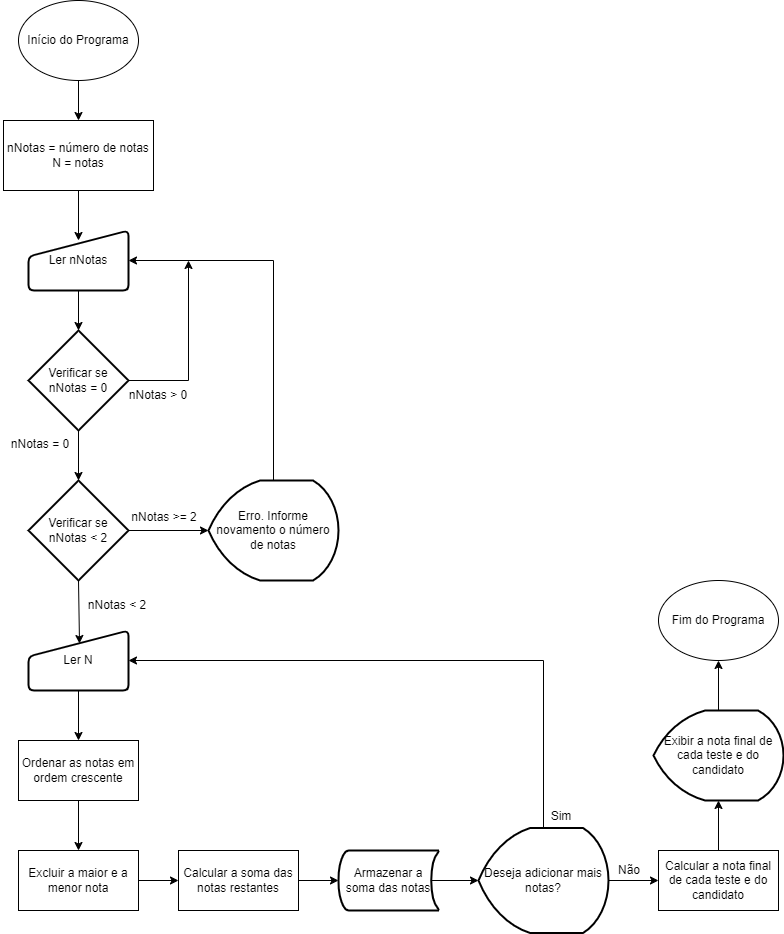

The diagram above was exported from draw.io. Its source (the exported page's mxGraphModel, read from the mxfile embedded in the PNG):
<mxGraphModel dx="1354" dy="566" grid="1" gridSize="10" guides="1" tooltips="1" connect="1" arrows="1" fold="1" page="1" pageScale="1" pageWidth="827" pageHeight="1169" background="#ffffff" math="0" shadow="0">
  <root>
    <mxCell id="0" />
    <mxCell id="1" parent="0" />
    <mxCell id="VfvQewYP7B5VAkl-kr87-1" value="Início do Programa" style="ellipse;whiteSpace=wrap;html=1;" vertex="1" parent="1">
      <mxGeometry x="40" y="30" width="120" height="80" as="geometry" />
    </mxCell>
    <mxCell id="VfvQewYP7B5VAkl-kr87-2" value="nNotas = número de notas&lt;div&gt;N = notas&lt;/div&gt;" style="rounded=0;whiteSpace=wrap;html=1;" vertex="1" parent="1">
      <mxGeometry x="25" y="150" width="150" height="70" as="geometry" />
    </mxCell>
    <mxCell id="VfvQewYP7B5VAkl-kr87-3" value="Ler nNotas" style="html=1;strokeWidth=2;shape=manualInput;whiteSpace=wrap;rounded=1;size=26;arcSize=11;" vertex="1" parent="1">
      <mxGeometry x="50" y="260" width="100" height="60" as="geometry" />
    </mxCell>
    <mxCell id="VfvQewYP7B5VAkl-kr87-4" value="Ler N" style="html=1;strokeWidth=2;shape=manualInput;whiteSpace=wrap;rounded=1;size=26;arcSize=11;" vertex="1" parent="1">
      <mxGeometry x="50" y="660" width="100" height="60" as="geometry" />
    </mxCell>
    <mxCell id="VfvQewYP7B5VAkl-kr87-5" value="Deseja adicionar mais notas?" style="strokeWidth=2;html=1;shape=mxgraph.flowchart.display;whiteSpace=wrap;" vertex="1" parent="1">
      <mxGeometry x="500" y="857.5" width="130" height="105" as="geometry" />
    </mxCell>
    <mxCell id="VfvQewYP7B5VAkl-kr87-6" value="Erro. Informe novamento o número de notas" style="strokeWidth=2;html=1;shape=mxgraph.flowchart.display;whiteSpace=wrap;" vertex="1" parent="1">
      <mxGeometry x="230" y="510" width="130" height="100" as="geometry" />
    </mxCell>
    <mxCell id="VfvQewYP7B5VAkl-kr87-7" value="Armazenar a soma das notas" style="strokeWidth=2;html=1;shape=mxgraph.flowchart.stored_data;whiteSpace=wrap;" vertex="1" parent="1">
      <mxGeometry x="360" y="880" width="100" height="60" as="geometry" />
    </mxCell>
    <mxCell id="VfvQewYP7B5VAkl-kr87-8" value="Exibir a nota final de cada teste e do candidato" style="strokeWidth=2;html=1;shape=mxgraph.flowchart.display;whiteSpace=wrap;" vertex="1" parent="1">
      <mxGeometry x="675" y="740" width="130" height="90" as="geometry" />
    </mxCell>
    <mxCell id="VfvQewYP7B5VAkl-kr87-9" value="Verificar se nNotas = 0" style="strokeWidth=2;html=1;shape=mxgraph.flowchart.decision;whiteSpace=wrap;" vertex="1" parent="1">
      <mxGeometry x="50" y="360" width="100" height="100" as="geometry" />
    </mxCell>
    <mxCell id="VfvQewYP7B5VAkl-kr87-10" value="Verificar se nNotas &amp;lt; 2" style="strokeWidth=2;html=1;shape=mxgraph.flowchart.decision;whiteSpace=wrap;" vertex="1" parent="1">
      <mxGeometry x="50" y="510" width="100" height="100" as="geometry" />
    </mxCell>
    <mxCell id="VfvQewYP7B5VAkl-kr87-15" value="Ordenar as notas em ordem crescente" style="rounded=0;whiteSpace=wrap;html=1;" vertex="1" parent="1">
      <mxGeometry x="40" y="770" width="120" height="60" as="geometry" />
    </mxCell>
    <mxCell id="VfvQewYP7B5VAkl-kr87-16" value="Excluir a maior e a menor nota" style="rounded=0;whiteSpace=wrap;html=1;" vertex="1" parent="1">
      <mxGeometry x="40" y="880" width="120" height="60" as="geometry" />
    </mxCell>
    <mxCell id="VfvQewYP7B5VAkl-kr87-17" value="Calcular a soma das notas restantes" style="rounded=0;whiteSpace=wrap;html=1;" vertex="1" parent="1">
      <mxGeometry x="200" y="880" width="120" height="60" as="geometry" />
    </mxCell>
    <mxCell id="VfvQewYP7B5VAkl-kr87-18" value="Calcular a nota final de cada teste e do candidato" style="rounded=0;whiteSpace=wrap;html=1;" vertex="1" parent="1">
      <mxGeometry x="680" y="880" width="120" height="60" as="geometry" />
    </mxCell>
    <mxCell id="VfvQewYP7B5VAkl-kr87-19" value="Fim do Programa" style="ellipse;whiteSpace=wrap;html=1;" vertex="1" parent="1">
      <mxGeometry x="680" y="610" width="120" height="80" as="geometry" />
    </mxCell>
    <mxCell id="VfvQewYP7B5VAkl-kr87-20" value="" style="endArrow=classic;html=1;rounded=0;entryX=0.5;entryY=0;entryDx=0;entryDy=0;exitX=0.5;exitY=1;exitDx=0;exitDy=0;" edge="1" parent="1" source="VfvQewYP7B5VAkl-kr87-1" target="VfvQewYP7B5VAkl-kr87-2">
      <mxGeometry width="50" height="50" relative="1" as="geometry">
        <mxPoint x="390" y="460" as="sourcePoint" />
        <mxPoint x="440" y="410" as="targetPoint" />
      </mxGeometry>
    </mxCell>
    <mxCell id="VfvQewYP7B5VAkl-kr87-21" value="" style="endArrow=classic;html=1;rounded=0;exitX=0.5;exitY=1;exitDx=0;exitDy=0;" edge="1" parent="1" source="VfvQewYP7B5VAkl-kr87-2">
      <mxGeometry width="50" height="50" relative="1" as="geometry">
        <mxPoint x="390" y="360" as="sourcePoint" />
        <mxPoint x="100" y="270" as="targetPoint" />
      </mxGeometry>
    </mxCell>
    <mxCell id="VfvQewYP7B5VAkl-kr87-22" value="" style="endArrow=classic;html=1;rounded=0;exitX=0.5;exitY=1;exitDx=0;exitDy=0;entryX=0.5;entryY=0;entryDx=0;entryDy=0;entryPerimeter=0;" edge="1" parent="1" source="VfvQewYP7B5VAkl-kr87-3" target="VfvQewYP7B5VAkl-kr87-9">
      <mxGeometry width="50" height="50" relative="1" as="geometry">
        <mxPoint x="390" y="360" as="sourcePoint" />
        <mxPoint x="440" y="310" as="targetPoint" />
      </mxGeometry>
    </mxCell>
    <mxCell id="VfvQewYP7B5VAkl-kr87-23" value="" style="endArrow=classic;html=1;rounded=0;exitX=0.5;exitY=1;exitDx=0;exitDy=0;exitPerimeter=0;entryX=0.5;entryY=0;entryDx=0;entryDy=0;entryPerimeter=0;" edge="1" parent="1" source="VfvQewYP7B5VAkl-kr87-9" target="VfvQewYP7B5VAkl-kr87-10">
      <mxGeometry width="50" height="50" relative="1" as="geometry">
        <mxPoint x="390" y="460" as="sourcePoint" />
        <mxPoint x="440" y="410" as="targetPoint" />
      </mxGeometry>
    </mxCell>
    <mxCell id="VfvQewYP7B5VAkl-kr87-24" value="" style="endArrow=classic;html=1;rounded=0;exitX=0.5;exitY=1;exitDx=0;exitDy=0;exitPerimeter=0;entryX=0.51;entryY=0.217;entryDx=0;entryDy=0;entryPerimeter=0;" edge="1" parent="1" source="VfvQewYP7B5VAkl-kr87-10" target="VfvQewYP7B5VAkl-kr87-4">
      <mxGeometry width="50" height="50" relative="1" as="geometry">
        <mxPoint x="390" y="760" as="sourcePoint" />
        <mxPoint x="440" y="710" as="targetPoint" />
      </mxGeometry>
    </mxCell>
    <mxCell id="VfvQewYP7B5VAkl-kr87-25" value="" style="endArrow=classic;html=1;rounded=0;exitX=0.5;exitY=1;exitDx=0;exitDy=0;entryX=0.5;entryY=0;entryDx=0;entryDy=0;" edge="1" parent="1" source="VfvQewYP7B5VAkl-kr87-4" target="VfvQewYP7B5VAkl-kr87-15">
      <mxGeometry width="50" height="50" relative="1" as="geometry">
        <mxPoint x="390" y="760" as="sourcePoint" />
        <mxPoint x="440" y="710" as="targetPoint" />
      </mxGeometry>
    </mxCell>
    <mxCell id="VfvQewYP7B5VAkl-kr87-26" value="" style="endArrow=classic;html=1;rounded=0;exitX=0.5;exitY=1;exitDx=0;exitDy=0;entryX=0.5;entryY=0;entryDx=0;entryDy=0;" edge="1" parent="1" source="VfvQewYP7B5VAkl-kr87-15" target="VfvQewYP7B5VAkl-kr87-16">
      <mxGeometry width="50" height="50" relative="1" as="geometry">
        <mxPoint x="390" y="760" as="sourcePoint" />
        <mxPoint x="440" y="710" as="targetPoint" />
      </mxGeometry>
    </mxCell>
    <mxCell id="VfvQewYP7B5VAkl-kr87-27" value="" style="endArrow=classic;html=1;rounded=0;exitX=1;exitY=0.5;exitDx=0;exitDy=0;entryX=0;entryY=0.5;entryDx=0;entryDy=0;" edge="1" parent="1" source="VfvQewYP7B5VAkl-kr87-16" target="VfvQewYP7B5VAkl-kr87-17">
      <mxGeometry width="50" height="50" relative="1" as="geometry">
        <mxPoint x="390" y="760" as="sourcePoint" />
        <mxPoint x="440" y="710" as="targetPoint" />
      </mxGeometry>
    </mxCell>
    <mxCell id="VfvQewYP7B5VAkl-kr87-28" value="" style="endArrow=classic;html=1;rounded=0;exitX=1;exitY=0.5;exitDx=0;exitDy=0;entryX=0;entryY=0.5;entryDx=0;entryDy=0;entryPerimeter=0;" edge="1" parent="1" source="VfvQewYP7B5VAkl-kr87-17" target="VfvQewYP7B5VAkl-kr87-7">
      <mxGeometry width="50" height="50" relative="1" as="geometry">
        <mxPoint x="390" y="760" as="sourcePoint" />
        <mxPoint x="440" y="710" as="targetPoint" />
      </mxGeometry>
    </mxCell>
    <mxCell id="VfvQewYP7B5VAkl-kr87-29" value="" style="endArrow=classic;html=1;rounded=0;exitX=0.93;exitY=0.5;exitDx=0;exitDy=0;exitPerimeter=0;entryX=0;entryY=0.5;entryDx=0;entryDy=0;entryPerimeter=0;" edge="1" parent="1" source="VfvQewYP7B5VAkl-kr87-7" target="VfvQewYP7B5VAkl-kr87-5">
      <mxGeometry width="50" height="50" relative="1" as="geometry">
        <mxPoint x="390" y="760" as="sourcePoint" />
        <mxPoint x="510" y="920" as="targetPoint" />
      </mxGeometry>
    </mxCell>
    <mxCell id="VfvQewYP7B5VAkl-kr87-30" value="" style="endArrow=classic;html=1;rounded=0;exitX=0.5;exitY=0;exitDx=0;exitDy=0;entryX=0.5;entryY=1;entryDx=0;entryDy=0;entryPerimeter=0;" edge="1" parent="1" source="VfvQewYP7B5VAkl-kr87-18" target="VfvQewYP7B5VAkl-kr87-8">
      <mxGeometry width="50" height="50" relative="1" as="geometry">
        <mxPoint x="390" y="760" as="sourcePoint" />
        <mxPoint x="440" y="710" as="targetPoint" />
      </mxGeometry>
    </mxCell>
    <mxCell id="VfvQewYP7B5VAkl-kr87-31" value="" style="endArrow=classic;html=1;rounded=0;exitX=0.5;exitY=0;exitDx=0;exitDy=0;exitPerimeter=0;entryX=0.5;entryY=1;entryDx=0;entryDy=0;" edge="1" parent="1" source="VfvQewYP7B5VAkl-kr87-8" target="VfvQewYP7B5VAkl-kr87-19">
      <mxGeometry width="50" height="50" relative="1" as="geometry">
        <mxPoint x="390" y="760" as="sourcePoint" />
        <mxPoint x="440" y="710" as="targetPoint" />
      </mxGeometry>
    </mxCell>
    <mxCell id="VfvQewYP7B5VAkl-kr87-32" value="" style="endArrow=classic;html=1;rounded=0;exitX=1;exitY=0.5;exitDx=0;exitDy=0;exitPerimeter=0;entryX=0;entryY=0.5;entryDx=0;entryDy=0;entryPerimeter=0;" edge="1" parent="1" source="VfvQewYP7B5VAkl-kr87-10" target="VfvQewYP7B5VAkl-kr87-6">
      <mxGeometry width="50" height="50" relative="1" as="geometry">
        <mxPoint x="390" y="510" as="sourcePoint" />
        <mxPoint x="440" y="460" as="targetPoint" />
      </mxGeometry>
    </mxCell>
    <mxCell id="VfvQewYP7B5VAkl-kr87-33" value="" style="endArrow=classic;html=1;rounded=0;exitX=1;exitY=0.5;exitDx=0;exitDy=0;exitPerimeter=0;" edge="1" parent="1" source="VfvQewYP7B5VAkl-kr87-9">
      <mxGeometry width="50" height="50" relative="1" as="geometry">
        <mxPoint x="390" y="510" as="sourcePoint" />
        <mxPoint x="210" y="290" as="targetPoint" />
        <Array as="points">
          <mxPoint x="210" y="410" />
        </Array>
      </mxGeometry>
    </mxCell>
    <mxCell id="VfvQewYP7B5VAkl-kr87-34" value="" style="endArrow=classic;html=1;rounded=0;exitX=0.5;exitY=0;exitDx=0;exitDy=0;exitPerimeter=0;entryX=1;entryY=0.5;entryDx=0;entryDy=0;" edge="1" parent="1" source="VfvQewYP7B5VAkl-kr87-6" target="VfvQewYP7B5VAkl-kr87-3">
      <mxGeometry width="50" height="50" relative="1" as="geometry">
        <mxPoint x="390" y="510" as="sourcePoint" />
        <mxPoint x="310" y="220" as="targetPoint" />
        <Array as="points">
          <mxPoint x="295" y="290" />
        </Array>
      </mxGeometry>
    </mxCell>
    <mxCell id="VfvQewYP7B5VAkl-kr87-36" value="" style="endArrow=classic;html=1;rounded=0;exitX=1;exitY=0.5;exitDx=0;exitDy=0;exitPerimeter=0;entryX=0;entryY=0.5;entryDx=0;entryDy=0;" edge="1" parent="1" source="VfvQewYP7B5VAkl-kr87-5" target="VfvQewYP7B5VAkl-kr87-18">
      <mxGeometry width="50" height="50" relative="1" as="geometry">
        <mxPoint x="390" y="840" as="sourcePoint" />
        <mxPoint x="440" y="790" as="targetPoint" />
      </mxGeometry>
    </mxCell>
    <mxCell id="VfvQewYP7B5VAkl-kr87-37" value="" style="endArrow=classic;html=1;rounded=0;exitX=0.5;exitY=0;exitDx=0;exitDy=0;exitPerimeter=0;entryX=1;entryY=0.5;entryDx=0;entryDy=0;" edge="1" parent="1" source="VfvQewYP7B5VAkl-kr87-5" target="VfvQewYP7B5VAkl-kr87-4">
      <mxGeometry width="50" height="50" relative="1" as="geometry">
        <mxPoint x="390" y="740" as="sourcePoint" />
        <mxPoint x="565" y="700" as="targetPoint" />
        <Array as="points">
          <mxPoint x="565" y="690" />
        </Array>
      </mxGeometry>
    </mxCell>
    <mxCell id="VfvQewYP7B5VAkl-kr87-38" value="Sim" style="text;strokeColor=none;align=center;fillColor=none;html=1;verticalAlign=middle;whiteSpace=wrap;rounded=0;" vertex="1" parent="1">
      <mxGeometry x="553" y="831" width="60" height="30" as="geometry" />
    </mxCell>
    <mxCell id="VfvQewYP7B5VAkl-kr87-39" value="Não" style="text;strokeColor=none;align=center;fillColor=none;html=1;verticalAlign=middle;whiteSpace=wrap;rounded=0;" vertex="1" parent="1">
      <mxGeometry x="621" y="885" width="60" height="30" as="geometry" />
    </mxCell>
    <mxCell id="VfvQewYP7B5VAkl-kr87-40" value="nNotas &amp;gt; 0" style="text;strokeColor=none;align=center;fillColor=none;html=1;verticalAlign=middle;whiteSpace=wrap;rounded=0;" vertex="1" parent="1">
      <mxGeometry x="140" y="410" width="80" height="30" as="geometry" />
    </mxCell>
    <mxCell id="VfvQewYP7B5VAkl-kr87-41" value="nNotas = 0" style="text;strokeColor=none;align=center;fillColor=none;html=1;verticalAlign=middle;whiteSpace=wrap;rounded=0;" vertex="1" parent="1">
      <mxGeometry x="22" y="459" width="80" height="30" as="geometry" />
    </mxCell>
    <mxCell id="VfvQewYP7B5VAkl-kr87-42" value="nNotas &amp;lt; 2" style="text;strokeColor=none;align=center;fillColor=none;html=1;verticalAlign=middle;whiteSpace=wrap;rounded=0;" vertex="1" parent="1">
      <mxGeometry x="99" y="620" width="80" height="30" as="geometry" />
    </mxCell>
    <mxCell id="VfvQewYP7B5VAkl-kr87-43" value="nNotas &amp;gt;= 2" style="text;strokeColor=none;align=center;fillColor=none;html=1;verticalAlign=middle;whiteSpace=wrap;rounded=0;" vertex="1" parent="1">
      <mxGeometry x="136" y="532" width="100" height="30" as="geometry" />
    </mxCell>
  </root>
</mxGraphModel>